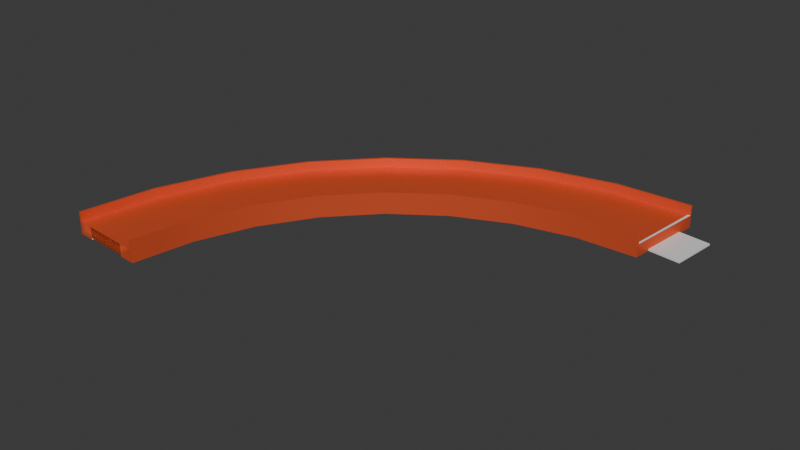 # Source: pista_lado_A.blend  (saved by Blender 4.2.66; exported with 4.5.12 LTS)
import bpy
from mathutils import Matrix  # noqa: F401  (used for matrix-valued properties, if any)

bpy.ops.wm.read_factory_settings(use_empty=True)
scene = bpy.context.scene
scene.name = 'Scene'

# ---- collections
col_collection = bpy.data.collections.new('Collection'); scene.collection.children.link(col_collection)

# ---- materials (node trees are filled in below, after node groups)
mat_material_003 = bpy.data.materials.new('Material.003')
mat_material_004 = bpy.data.materials.new('Material.004')

# ---- node groups
ng_smooth_by_angle = bpy.data.node_groups.new('Smooth by Angle', 'GeometryNodeTree')
_s = ng_smooth_by_angle.interface.new_socket(name='Mesh', in_out='OUTPUT', socket_type='NodeSocketGeometry')
_s = ng_smooth_by_angle.interface.new_socket(name='Mesh', in_out='INPUT', socket_type='NodeSocketGeometry')
_s = ng_smooth_by_angle.interface.new_socket(name='Angle', in_out='INPUT', socket_type='NodeSocketFloat')
_s.subtype = 'ANGLE'
_s.default_value = 0.5236
_s.min_value = 0.0
_s.max_value = 3.142
_s.description = 'Maximum face angle for smooth edges'
_s = ng_smooth_by_angle.interface.new_socket(name='Ignore Sharpness', in_out='INPUT', socket_type='NodeSocketBool')
_s.force_non_field = True
ng_smooth_by_angle.description = 'Set the sharpness of mesh edges based on the angle between the neighboring faces'
ng_smooth_by_angle.is_modifier = True
_N = ng_smooth_by_angle.nodes; _L = ng_smooth_by_angle.links
n0 = _N.new('GeometryNodeSetShadeSmooth'); n0.name = 'Set Shade Smooth'; n0.location = (120, -80)
n0.domain = 'EDGE'
n1 = _N.new('GeometryNodeSetShadeSmooth'); n1.name = 'Set Shade Smooth.001'; n1.location = (300, -80)
n2 = _N.new('NodeGroupOutput'); n2.name = 'Group Output'; n2.location = (480, -80)
n3 = _N.new('GeometryNodeInputMeshEdgeAngle'); n3.name = 'Edge Angle'; n3.location = (-440, -240)
n4 = _N.new('NodeGroupInput'); n4.name = 'Group Input'; n4.location = (-80, -80)
n5 = _N.new('GeometryNodeInputEdgeSmooth'); n5.name = 'Is Edge Smooth'; n5.location = (-260, -120)
n6 = _N.new('GeometryNodeInputShadeSmooth'); n6.name = 'Is Shade Smooth'; n6.location = (-440, -397)
n7 = _N.new('FunctionNodeCompare'); n7.name = 'Compare'; n7.location = (-260, -260)
n7.operation = 'LESS_EQUAL'
n7.inputs[6].default_value = (0.0, 0.0, 0.0, 0.0)
n7.inputs[7].default_value = (0.0, 0.0, 0.0, 0.0)
n8 = _N.new('FunctionNodeBooleanMath'); n8.name = 'Boolean Math.001'; n8.location = (-80, -260)
n9 = _N.new('NodeGroupInput'); n9.name = 'Group Input.001'; n9.location = (-440, -329)
n10 = _N.new('NodeGroupInput'); n10.name = 'Group Input.002'; n10.location = (-259, -189)
n11 = _N.new('FunctionNodeBooleanMath'); n11.name = 'Boolean Math'; n11.location = (-80, -149)
n11.operation = 'OR'
n12 = _N.new('FunctionNodeBooleanMath'); n12.name = 'Boolean Math.002'; n12.location = (-260, -380)
n12.operation = 'OR'
n13 = _N.new('NodeGroupInput'); n13.name = 'Group Input.003'; n13.location = (-440, -460)
_L.new(n3.outputs[0], n7.inputs[0])
_L.new(n1.outputs[0], n2.inputs[0])
_L.new(n9.outputs[1], n7.inputs[1])
_L.new(n7.outputs[0], n8.inputs[0])
_L.new(n4.outputs[0], n0.inputs[0])
_L.new(n0.outputs[0], n1.inputs[0])
_L.new(n8.outputs[0], n0.inputs[2])
_L.new(n10.outputs[2], n11.inputs[1])
_L.new(n5.outputs[0], n11.inputs[0])
_L.new(n11.outputs[0], n0.inputs[1])
_L.new(n13.outputs[2], n12.inputs[1])
_L.new(n6.outputs[0], n12.inputs[0])
_L.new(n12.outputs[0], n8.inputs[1])
n2.is_active_output = True

# ---- material node trees
mat_material_003.use_nodes = True; mat_material_003.node_tree.nodes.clear()
_N = mat_material_003.node_tree.nodes; _L = mat_material_003.node_tree.links
n0 = _N.new('ShaderNodeBsdfPrincipled'); n0.name = 'Principled BSDF'; n0.location = (-174, 306)
n0.inputs[0].default_value = (0.8003, 0.1099, 0.042, 1.0)
n0.inputs[1].default_value = 0.3114
n0.inputs[2].default_value = 0.3922
n0.inputs[3].default_value = 1.0
n1 = _N.new('ShaderNodeOutputMaterial'); n1.name = 'Material Output'; n1.location = (116, 306)
_L.new(n0.outputs[0], n1.inputs[0])
n1.is_active_output = True
mat_material_004.use_nodes = True; mat_material_004.node_tree.nodes.clear()
_N = mat_material_004.node_tree.nodes; _L = mat_material_004.node_tree.links
n0 = _N.new('ShaderNodeBsdfPrincipled'); n0.name = 'Principled BSDF.001'; n0.location = (-210, 426)
n1 = _N.new('ShaderNodeOutputMaterial'); n1.name = 'Material Output.001'; n1.location = (80, 426)
_L.new(n0.outputs[0], n1.inputs[0])
n1.is_active_output = True

# ---- world
world_world = bpy.data.worlds.new('World'); scene.world = world_world
world_world.use_nodes = True; world_world.node_tree.nodes.clear()
_N = world_world.node_tree.nodes; _L = world_world.node_tree.links
n0 = _N.new('ShaderNodeOutputWorld'); n0.name = 'World Output'; n0.location = (300, 300)
n1 = _N.new('ShaderNodeBackground'); n1.name = 'Background'; n1.location = (10, 300)
n1.inputs[0].default_value = (0.05088, 0.05088, 0.05088, 1.0)
_L.new(n1.outputs[0], n0.inputs[0])
n0.is_active_output = True
world_world.color = (0.05088, 0.05088, 0.05088)
world_world.sun_shadow_jitter_overblur = 0.0

# ---- meshes
me_circle_002 = bpy.data.meshes.new('Circle.002')
me_circle_002.from_pydata([(0.003707, -0.3317, 0.0), (0.06842, -0.3253, 0.0), (0.1306, -0.3065, 0.0), (0.188, -0.2758, 0.0), (0.2382, -0.2346, 0.0), (0.2795, -0.1843, 0.0), (0.3101, -0.127, 0.0), (0.329, -0.06474, 0.0), (0.3354, -2.604e-05, 0.0), (0.0, -0.4164, 0.0), (0.08123, -0.4084, 0.0), (0.1593, -0.3847, 0.0), (0.2313, -0.3462, 0.0), (0.2944, -0.2944, 0.0), (0.3462, -0.2313, 0.0), (0.3847, -0.1593, 0.0), (0.4084, -0.08123, 0.0), (0.4164, 1.798e-10, 0.0), (0.003707, -0.3317, 0.01351), (0.06842, -0.3253, 0.01351), (0.1306, -0.3065, 0.01351), (0.188, -0.2758, 0.01351), (0.2382, -0.2346, 0.01351), (0.2795, -0.1843, 0.01351), (0.3101, -0.127, 0.01351), (0.329, -0.06474, 0.01351), (0.3354, -2.604e-05, 0.01351), (0.0, -0.4164, 0.01351), (0.08123, -0.4084, 0.01351), (0.1593, -0.3847, 0.01351), (0.2313, -0.3462, 0.01351), (0.2944, -0.2944, 0.01351), (0.3462, -0.2313, 0.01351), (0.3847, -0.1593, 0.01351), (0.4084, -0.08123, 0.01351), (0.4164, 1.798e-10, 0.01351), (0.003508, -0.3297, 0.0), (0.06802, -0.3233, 0.0), (0.1299, -0.3046, 0.0), (0.1869, -0.2741, 0.0), (0.2368, -0.2331, 0.0), (0.2778, -0.1832, 0.0), (0.3083, -0.1262, 0.0), (0.327, -0.06434, 0.0), (0.3334, 0.0001734, 0.0), (0.0001995, -0.4184, 0.0), (0.08163, -0.4104, 0.0), (0.1601, -0.3866, 0.0), (0.2325, -0.3479, 0.0), (0.2959, -0.2959, 0.0), (0.3479, -0.2325, 0.0), (0.3866, -0.1601, 0.0), (0.4104, -0.08163, 0.0), (0.4184, -0.0001995, 0.0), (0.003508, -0.3297, 0.01351), (0.06802, -0.3233, 0.01351), (0.1299, -0.3046, 0.01351), (0.1869, -0.2741, 0.01351), (0.2368, -0.2331, 0.01351), (0.2778, -0.1832, 0.01351), (0.3083, -0.1262, 0.01351), (0.327, -0.06434, 0.01351), (0.3334, 0.0001734, 0.01351), (0.0001995, -0.4184, 0.01351), (0.08163, -0.4104, 0.01351), (0.1601, -0.3866, 0.01351), (0.2325, -0.3479, 0.01351), (0.2959, -0.2959, 0.01351), (0.3479, -0.2325, 0.01351), (0.3866, -0.1601, 0.01351), (0.4104, -0.08163, 0.01351), (0.4184, -0.0001995, 0.01351), (0.003707, -0.3317, 0.02374), (0.06842, -0.3253, 0.02374), (0.1306, -0.3065, 0.02374), (0.188, -0.2758, 0.02374), (0.2382, -0.2346, 0.02374), (0.2795, -0.1843, 0.02374), (0.3101, -0.127, 0.02374), (0.329, -0.06474, 0.02374), (0.3354, -2.604e-05, 0.02374), (0.0, -0.4164, 0.02374), (0.08123, -0.4084, 0.02374), (0.1593, -0.3847, 0.02374), (0.2313, -0.3462, 0.02374), (0.2944, -0.2944, 0.02374), (0.3462, -0.2313, 0.02374), (0.3847, -0.1593, 0.02374), (0.4084, -0.08123, 0.02374), (0.4164, 1.798e-10, 0.02374), (0.4184, -0.0001995, 0.02374), (0.327, -0.06434, 0.02374), (0.3334, 0.0001734, 0.02374), (0.3083, -0.1262, 0.02374), (0.2368, -0.2331, 0.02374), (0.2778, -0.1832, 0.02374), (0.003508, -0.3297, 0.02374), (0.06802, -0.3233, 0.02374), (0.1299, -0.3046, 0.02374), (0.1869, -0.2741, 0.02374), (0.0001995, -0.4184, 0.02374), (0.08163, -0.4104, 0.02374), (0.1601, -0.3866, 0.02374), (0.2325, -0.3479, 0.02374), (0.2959, -0.2959, 0.02374), (0.3479, -0.2325, 0.02374), (0.3866, -0.1601, 0.02374), (0.4104, -0.08163, 0.02374), (0.1364, -0.3221, 0.0), (0.1421, -0.3378, 0.0), (0.1479, -0.3534, 0.0), (0.1536, -0.369, 0.0), (0.2227, -0.3321, 0.0), (0.214, -0.3181, 0.0), (0.2053, -0.304, 0.0), (0.1967, -0.2899, 0.0), (0.2832, -0.2825, 0.0), (0.272, -0.2705, 0.0), (0.2607, -0.2585, 0.0), (0.2495, -0.2465, 0.0), (0.3329, -0.2219, 0.0), (0.3195, -0.2125, 0.0), (0.3062, -0.2031, 0.0), (0.2928, -0.1937, 0.0), (0.3698, -0.1529, 0.0), (0.3549, -0.1464, 0.0), (0.34, -0.1399, 0.0), (0.3251, -0.1334, 0.0), (0.3925, -0.07793, 0.0), (0.3766, -0.07463, 0.0), (0.3608, -0.07133, 0.0), (0.3449, -0.06804, 0.0), (0.3516, -2.083e-05, 0.0), (0.4002, -5.207e-06, 0.0), (0.0007414, -0.3995, 0.0), (0.001483, -0.3825, 0.0), (0.002224, -0.3656, 0.0), (0.002966, -0.3487, 0.0), (0.07867, -0.3918, 0.0), (0.07611, -0.3752, 0.0), (0.07354, -0.3586, 0.0), (0.07098, -0.342, 0.0), (0.1364, -0.3221, 0.01351), (0.1421, -0.3378, 0.01351), (0.1479, -0.3534, 0.01351), (0.1536, -0.369, 0.01351), (0.2227, -0.3321, 0.01351), (0.214, -0.3181, 0.01351), (0.2053, -0.304, 0.01351), (0.1967, -0.2899, 0.01351), (0.2832, -0.2825, 0.01351), (0.272, -0.2705, 0.01351), (0.2607, -0.2585, 0.01351), (0.2495, -0.2465, 0.01351), (0.3329, -0.2219, 0.01351), (0.3195, -0.2125, 0.01351), (0.3062, -0.2031, 0.01351), (0.2928, -0.1937, 0.01351), (0.3698, -0.1529, 0.01351), (0.3549, -0.1464, 0.01351), (0.34, -0.1399, 0.01351), (0.3251, -0.1334, 0.01351), (0.3925, -0.07793, 0.01351), (0.3766, -0.07463, 0.01351), (0.3608, -0.07133, 0.01351), (0.3449, -0.06804, 0.01351), (0.3516, -2.083e-05, 0.01351), (0.3678, -1.562e-05, 0.01351), (0.384, -1.041e-05, 0.01351), (0.4002, -5.207e-06, 0.01351), (0.0007414, -0.3995, 0.01351), (0.001483, -0.3825, 0.01351), (0.002224, -0.3656, 0.01351), (0.002966, -0.3487, 0.01351), (0.07867, -0.3918, 0.01351), (0.07611, -0.3752, 0.01351), (0.07354, -0.3586, 0.01351), (0.07098, -0.342, 0.01351), (0.3354, -2.604e-05, 0.001834), (0.4164, 1.798e-10, 0.001834), (0.003707, -0.3317, 0.001834), (0.0, -0.4164, 0.001834), (0.3479, -0.2325, 0.001834), (0.2959, -0.2959, 0.001834), (0.2778, -0.1832, 0.001834), (0.3083, -0.1262, 0.001834), (0.3866, -0.1601, 0.001834), (0.327, -0.06434, 0.001834), (0.4104, -0.08163, 0.001834), (0.3334, 0.0001734, 0.001834), (0.4184, -0.0001995, 0.001834), (0.003508, -0.3297, 0.001834), (0.06802, -0.3233, 0.001834), (0.08163, -0.4104, 0.001834), (0.0001995, -0.4184, 0.001834), (0.1299, -0.3046, 0.001834), (0.1601, -0.3866, 0.001834), (0.1869, -0.2741, 0.001834), (0.2325, -0.3479, 0.001834), (0.2368, -0.2331, 0.001834), (0.002966, -0.3487, 0.001834), (0.002224, -0.3656, 0.001834), (0.001483, -0.3825, 0.001834), (0.0007414, -0.3995, 0.001834), (0.4002, -5.207e-06, 0.001834), (0.384, -1.041e-05, 0.001834), (0.3678, -1.562e-05, 0.001834), (0.3516, -2.083e-05, 0.001834), (-0.03339, -0.398, 0.0), (-0.03264, -0.3811, 0.0), (-0.0319, -0.3642, 0.0), (-0.03116, -0.3472, 0.0), (-0.03116, -0.3472, 0.001834), (-0.0319, -0.3642, 0.001834), (-0.03264, -0.3811, 0.001834), (-0.03339, -0.398, 0.001834), (0.3322, -0.03213, 0.0), (0.4124, -0.04031, 0.0), (0.3322, -0.03213, 0.01351), (0.4124, -0.04031, 0.01351), (0.3302, -0.03184, 0.0), (0.4144, -0.0406, 0.0), (0.3302, -0.03184, 0.01351), (0.4144, -0.0406, 0.01351), (0.3322, -0.03213, 0.02374), (0.4124, -0.04031, 0.02374), (0.3302, -0.03184, 0.02374), (0.4144, -0.0406, 0.02374), (0.3483, -0.03377, 0.01351), (0.3643, -0.0354, 0.01351), (0.3803, -0.03704, 0.01351), (0.3964, -0.03867, 0.01351), (0.3483, -0.03377, 0.0), (0.3643, -0.0354, 0.0), (0.3803, -0.03704, 0.0), (0.3964, -0.03867, 0.0), (0.4144, -0.0406, 0.001834), (0.3302, -0.03184, 0.001834), (0.3968, -0.03397, 0.0), (0.3807, -0.03391, 0.0), (0.3645, -0.03384, 0.0), (0.3516, -2.083e-05, 0.01346), (0.3483, -0.03377, 0.01346), (0.3516, -2.083e-05, 0.001856), (0.3678, -1.562e-05, 0.001856), (0.384, -1.041e-05, 0.001856), (0.4002, -5.207e-06, 0.001856), (0.3483, -0.03377, 0.001856), (0.3643, -0.0354, 0.001856), (0.3803, -0.03704, 0.001856), (0.3964, -0.03867, 0.001856), (0.005942, -0.3315, 0.0), (0.002806, -0.4161, 0.0), (0.005942, -0.3315, 0.01351), (0.002806, -0.4161, 0.01351), (0.005736, -0.3295, 0.0), (0.003012, -0.4181, 0.0), (0.005736, -0.3295, 0.01351), (0.003012, -0.4181, 0.01351), (0.005942, -0.3315, 0.02374), (0.002806, -0.4161, 0.02374), (0.005736, -0.3295, 0.02374), (0.003012, -0.4181, 0.02374), (0.005315, -0.3484, 0.01351), (0.004688, -0.3653, 0.01351), (0.00406, -0.3823, 0.01351), (0.003433, -0.3992, 0.01351), (0.005315, -0.3484, 0.0), (0.004688, -0.3653, 0.0), (0.00406, -0.3823, 0.0), (0.003433, -0.3992, 0.0), (0.003012, -0.4181, 0.001834), (0.005736, -0.3295, 0.001834)], [(240, 233), (239, 234)], [(112, 12, 11, 111), (116, 13, 12, 112), (120, 14, 13, 116), (124, 15, 14, 120), (128, 16, 15, 124), (235, 217, 16, 128), (270, 252, 9, 134), (111, 11, 10, 138), (146, 145, 29, 30), (150, 146, 30, 31), (154, 150, 31, 32), (158, 154, 32, 33), (162, 158, 33, 34), (231, 162, 34, 219), (266, 170, 27, 254), (145, 174, 28, 29), (30, 29, 83, 84), (216, 7, 43, 220), (59, 58, 94, 95), (7, 6, 42, 43), (180, 18, 54, 191), (29, 28, 82, 83), (207, 178, 26, 166), (6, 5, 41, 42), (179, 35, 71, 190), (58, 57, 99, 94), (203, 181, 27, 170), (5, 4, 40, 41), (178, 8, 44, 189), (254, 27, 81, 260), (4, 3, 39, 40), (57, 56, 98, 99), (3, 2, 38, 39), (217, 17, 53, 221), (183, 182, 68, 67), (185, 184, 59, 60), (182, 186, 69, 68), (187, 185, 60, 61), (186, 188, 70, 69), (237, 187, 61, 222), (272, 191, 54, 257), (236, 190, 71, 223), (271, 193, 64, 258), (195, 192, 55, 56), (193, 196, 65, 64), (197, 195, 56, 57), (196, 198, 66, 65), (199, 197, 57, 58), (198, 183, 67, 66), (184, 199, 58, 59), (252, 10, 46, 256), (218, 26, 80, 224), (181, 9, 45, 194), (10, 11, 47, 46), (223, 71, 90, 227), (11, 12, 48, 47), (56, 55, 97, 98), (12, 13, 49, 48), (24, 25, 79, 78), (69, 70, 107, 106), (13, 14, 50, 49), (257, 54, 96, 261), (23, 24, 78, 77), (14, 15, 51, 50), (68, 69, 106, 105), (251, 0, 36, 255), (22, 23, 77, 76), (15, 16, 52, 51), (2, 1, 37, 38), (67, 68, 105, 104), (83, 82, 101, 102), (260, 81, 100, 262), (224, 80, 92, 226), (78, 79, 91, 93), (77, 78, 93, 95), (76, 77, 95, 94), (84, 83, 102, 103), (85, 84, 103, 104), (86, 85, 104, 105), (87, 86, 105, 106), (259, 73, 97, 261), (88, 87, 106, 107), (73, 74, 98, 97), (225, 88, 107, 227), (74, 75, 99, 98), (75, 76, 94, 99), (60, 59, 95, 93), (31, 30, 84, 85), (61, 60, 93, 91), (32, 31, 85, 86), (222, 61, 91, 226), (54, 18, 72, 96), (71, 35, 89, 90), (33, 32, 86, 87), (258, 64, 101, 262), (253, 19, 73, 259), (34, 33, 87, 88), (64, 65, 102, 101), (19, 20, 74, 73), (219, 34, 88, 225), (65, 66, 103, 102), (20, 21, 75, 74), (27, 63, 100, 81), (26, 62, 92, 80), (66, 67, 104, 103), (21, 22, 76, 75), (180, 200, 173, 18), (200, 201, 172, 173), (201, 202, 171, 172), (202, 203, 170, 171), (179, 204, 169, 35), (204, 205, 168, 169), (205, 206, 167, 168), (206, 207, 166, 167), (20, 19, 177, 142), (142, 177, 176, 143), (143, 176, 175, 144), (144, 175, 174, 145), (253, 18, 173, 263), (263, 173, 172, 264), (264, 172, 171, 265), (265, 171, 170, 266), (218, 25, 165, 228), (228, 165, 164, 229), (229, 164, 163, 230), (230, 163, 162, 231), (25, 24, 161, 165), (165, 161, 160, 164), (164, 160, 159, 163), (163, 159, 158, 162), (24, 23, 157, 161), (161, 157, 156, 160), (160, 156, 155, 159), (159, 155, 154, 158), (23, 22, 153, 157), (157, 153, 152, 156), (156, 152, 151, 155), (155, 151, 150, 154), (22, 21, 149, 153), (153, 149, 148, 152), (152, 148, 147, 151), (151, 147, 146, 150), (21, 20, 142, 149), (149, 142, 143, 148), (148, 143, 144, 147), (147, 144, 145, 146), (2, 108, 141, 1), (108, 109, 140, 141), (109, 110, 139, 140), (110, 111, 138, 139), (251, 267, 137, 0), (267, 268, 136, 137), (268, 269, 135, 136), (269, 270, 134, 135), (216, 232, 131, 7), (232, 233, 130, 131), (233, 234, 129, 130), (234, 235, 128, 129), (7, 131, 127, 6), (131, 130, 126, 127), (130, 129, 125, 126), (129, 128, 124, 125), (6, 127, 123, 5), (127, 126, 122, 123), (126, 125, 121, 122), (125, 124, 120, 121), (5, 123, 119, 4), (123, 122, 118, 119), (122, 121, 117, 118), (121, 120, 116, 117), (4, 119, 115, 3), (119, 118, 114, 115), (118, 117, 113, 114), (117, 116, 112, 113), (3, 115, 108, 2), (115, 114, 109, 108), (114, 113, 110, 109), (113, 112, 111, 110), (17, 133, 204, 179), (203, 202, 214, 215), (134, 203, 215, 208), (201, 200, 212, 213), (0, 137, 200, 180), (27, 181, 194, 63), (41, 40, 199, 184), (48, 49, 183, 198), (40, 39, 197, 199), (47, 48, 198, 196), (39, 38, 195, 197), (46, 47, 196, 193), (38, 37, 192, 195), (256, 46, 193, 271), (221, 53, 190, 236), (255, 36, 191, 272), (220, 43, 187, 237), (51, 52, 188, 186), (43, 42, 185, 187), (50, 51, 186, 182), (42, 41, 184, 185), (49, 50, 182, 183), (26, 178, 189, 62), (134, 9, 181, 203), (17, 179, 190, 53), (132, 8, 178, 207), (0, 180, 191, 36), (209, 208, 215, 214), (210, 209, 214, 213), (211, 210, 213, 212), (137, 136, 210, 211), (135, 134, 208, 209), (202, 201, 213, 214), (200, 137, 211, 212), (136, 135, 209, 210), (44, 220, 237, 189), (52, 221, 236, 188), (8, 132, 232, 216), (229, 230, 249, 248), (168, 245, 244, 167), (166, 228, 247, 243), (26, 218, 228, 166), (35, 219, 225, 89), (62, 222, 226, 92), (89, 225, 227, 90), (79, 224, 226, 91), (70, 223, 227, 107), (25, 218, 224, 79), (188, 236, 223, 70), (189, 237, 222, 62), (16, 217, 221, 52), (8, 216, 220, 44), (169, 231, 219, 35), (133, 17, 217, 235, 238), (238, 235, 250, 246, 133), (232, 132, 243, 247), (250, 235, 234, 233, 232, 247, 248, 249), (245, 246, 250, 249), (244, 245, 249, 248), (243, 244, 248, 247), (169, 246, 245, 168), (228, 229, 248, 247), (167, 244, 243, 166), (230, 231, 250, 249), (241, 242, 228, 229, 230, 231, 169, 168, 167, 166), (37, 255, 272, 192), (45, 256, 271, 194), (139, 138, 270, 269), (140, 139, 269, 268), (141, 140, 268, 267), (1, 141, 267, 251), (175, 265, 266, 174), (176, 264, 265, 175), (177, 263, 264, 176), (19, 253, 263, 177), (18, 253, 259, 72), (63, 258, 262, 100), (72, 259, 261, 96), (82, 260, 262, 101), (1, 251, 255, 37), (55, 257, 261, 97), (9, 252, 256, 45), (194, 271, 258, 63), (192, 272, 257, 55), (28, 254, 260, 82), (174, 266, 254, 28), (138, 10, 252, 270)])
me_circle_002.polygons.foreach_set('use_smooth', [True] * 265)
me_circle_002.polygons.foreach_set('material_index', [0, 0, 0, 0, 0, 0, 0, 0, 0, 0, 0, 0, 0, 0, 1, 0, 0, 0, 0, 0, 0, 0, 0, 0, 0, 0, 0, 0, 0, 0, 0, 0, 0, 0, 0, 0, 0, 0, 0, 0, 0, 0, 0, 0, 0, 0, 0, 0, 0, 0, 0, 0, 0, 0, 0, 0, 0, 0, 0, 0, 0, 0, 0, 0, 0, 0, 0, 0, 0, 0, 0, 0, 0, 0, 0, 0, 0, 0, 0, 0, 0, 0, 0, 0, 0, 0, 0, 0, 0, 0, 0, 0, 0, 0, 0, 0, 0, 0, 0, 0, 0, 0, 0, 0, 0, 0, 0, 0, 0, 0, 0, 0, 0, 0, 0, 0, 0, 0, 1, 1, 1, 1, 0, 0, 0, 0, 0, 0, 0, 0, 0, 0, 0, 0, 0, 0, 0, 0, 0, 0, 0, 0, 0, 0, 0, 0, 0, 0, 0, 0, 0, 0, 0, 0, 0, 0, 0, 0, 0, 0, 0, 0, 0, 0, 0, 0, 0, 0, 0, 0, 0, 0, 0, 0, 0, 0, 0, 0, 0, 1, 1, 1, 0, 0, 0, 0, 0, 0, 0, 0, 0, 0, 0, 0, 0, 0, 0, 0, 0, 0, 0, 0, 0, 0, 0, 1, 1, 1, 1, 1, 1, 1, 1, 0, 0, 0, 0, 0, 0, 0, 0, 0, 0, 0, 0, 0, 0, 0, 0, 0, 0, 0, 1, 1, 1, 1, 1, 1, 0, 0, 0, 0, 0, 0, 0, 0, 0, 0, 0, 0, 0, 0, 0, 0, 0, 0, 0, 0, 0, 0, 0, 0, 0, 0, 0])
_uv = me_circle_002.uv_layers.new(name='UVMap')
_uv.uv.foreach_set('vector', [0.0, 0.0, 0.0, 0.0, 0.0, 0.0, 0.0, 0.0, 0.0, 0.0, 0.0, 0.0, 0.0, 0.0, 0.0, 0.0, 0.0, 0.0, 0.0, 0.0, 0.0, 0.0, 0.0, 0.0, 0.0, 0.0, 0.0, 0.0, 0.0, 0.0, 0.0, 0.0, 0.0, 0.0, 0.0, 0.0, 0.0, 0.0, 0.0, 0.0, 0.0, 0.0, 0.0, 0.0, 0.0, 0.0, 0.0, 0.0, 0.0, 0.0, 0.0, 0.0, 0.0, 0.0, 0.0, 0.0, 0.0, 0.0, 0.0, 0.0, 0.0, 0.0, 0.0, 0.0, 0.0, 0.0, 0.0, 0.0, 0.0, 0.0, 0.0, 0.0, 0.0, 0.0, 0.0, 0.0, 0.0, 0.0, 0.0, 0.0, 0.0, 0.0, 0.0, 0.0, 0.0, 0.0, 0.0, 0.0, 0.0, 0.0, 0.0, 0.0, 0.0, 0.0, 0.0, 0.0, 0.0, 0.0, 0.0, 0.0, 0.0, 0.0, 0.0, 0.0, 0.0, 0.0, 0.0, 0.0, 0.0, 0.0, 0.0, 0.0, 0.0, 0.0, 0.0, 0.0, 0.0, 0.0, 0.0, 0.0, 0.0, 0.0, 0.0, 0.0, 0.0, 0.0, 0.0, 0.0, 0.0, 0.0, 0.0, 0.0, 0.0, 0.0, 0.0, 0.0, 0.0, 0.0, 0.0, 0.0, 0.0, 0.0, 0.0, 0.0, 0.0, 0.0, 0.0, 0.0, 0.0, 0.0, 0.0, 0.0, 0.0, 0.0, 0.0, 0.0, 0.0, 0.0, 0.0, 0.0, 0.0, 0.0, 0.0, 0.0, 0.0, 0.0, 0.0, 0.0, 0.0, 0.0, 0.0, 0.0, 0.0, 0.0, 0.0, 0.0, 0.0, 0.0, 0.0, 0.0, 0.0, 0.0, 0.0, 0.0, 0.0, 0.0, 0.0, 0.0, 0.0, 0.0, 0.0, 0.0, 0.0, 0.0, 0.0, 0.0, 0.0, 0.0, 0.0, 0.0, 0.0, 0.0, 0.0, 0.0, 0.0, 0.0, 0.0, 0.0, 0.0, 0.0, 0.0, 0.0, 0.0, 0.0, 0.0, 0.0, 0.0, 0.0, 0.0, 0.0, 0.0, 0.0, 0.0, 0.0, 0.0, 0.0, 0.0, 0.0, 0.0, 0.0, 0.0, 0.0, 0.0, 0.0, 0.0, 0.0, 0.0, 0.0, 0.0, 0.0, 0.0, 0.0, 0.0, 0.0, 0.0, 0.0, 0.0, 0.0, 0.0, 0.0, 0.0, 0.0, 0.0, 0.0, 0.0, 0.0, 0.0, 0.0, 0.0, 0.0, 0.0, 0.0, 0.0, 0.0, 0.0, 0.0, 0.0, 0.0, 0.0, 0.0, 0.0, 0.0, 0.0, 0.0, 0.0, 0.0, 0.0, 0.0, 0.0, 0.0, 0.0, 0.0, 0.0, 0.0, 0.0, 0.0, 0.0, 0.0, 0.0, 0.0, 0.0, 0.0, 0.0, 0.0, 0.0, 0.0, 0.0, 0.0, 0.0, 0.0, 0.0, 0.0, 0.0, 0.0, 0.0, 0.0, 0.0, 0.0, 0.0, 0.0, 0.0, 0.0, 0.0, 0.0, 0.0, 0.0, 0.0, 0.0, 0.0, 0.0, 0.0, 0.0, 0.0, 0.0, 0.0, 0.0, 0.0, 0.0, 0.0, 0.0, 0.0, 0.0, 0.0, 0.0, 0.0, 0.0, 0.0, 0.0, 0.0, 0.0, 0.0, 0.0, 0.0, 0.0, 0.0, 0.0, 0.0, 0.0, 0.0, 0.0, 0.0, 0.0, 0.0, 0.0, 0.0, 0.0, 0.0, 0.0, 0.0, 0.0, 0.0, 0.0, 0.0, 0.0, 0.0, 0.0, 0.0, 0.0, 0.0, 0.0, 0.0, 0.0, 0.0, 0.0, 0.0, 0.0, 0.0, 0.0, 0.0, 0.0, 0.0, 0.0, 0.0, 0.0, 0.0, 0.0, 0.0, 0.0, 0.0, 0.0, 0.0, 0.0, 0.0, 0.0, 0.0, 0.0, 0.0, 0.0, 0.0, 0.0, 0.0, 0.0, 0.0, 0.0, 0.0, 0.0, 0.0, 0.0, 0.0, 0.0, 0.0, 0.0, 0.0, 0.0, 0.0, 0.0, 0.0, 0.0, 0.0, 0.0, 0.0, 0.0, 0.0, 0.0, 0.0, 0.0, 0.0, 0.0, 0.0, 0.0, 0.0, 0.0, 0.0, 0.0, 0.0, 0.0, 0.0, 0.0, 0.0, 0.0, 0.0, 0.0, 0.0, 0.0, 0.0, 0.0, 0.0, 0.0, 0.0, 0.0, 0.0, 0.0, 0.0, 0.0, 0.0, 0.0, 0.0, 0.0, 0.0, 0.0, 0.0, 0.0, 0.0, 0.0, 0.0, 0.0, 0.0, 0.0, 0.0, 0.0, 0.0, 0.0, 0.0, 0.0, 0.0, 0.0, 0.0, 0.0, 0.0, 0.0, 0.0, 0.0, 0.0, 0.0, 0.0, 0.0, 0.0, 0.0, 0.0, 0.0, 0.0, 0.0, 0.0, 0.0, 0.0, 0.0, 0.0, 0.0, 0.0, 0.0, 0.0, 0.0, 0.0, 0.0, 0.0, 0.0, 0.0, 0.0, 0.0, 0.0, 0.0, 0.0, 0.0, 0.0, 0.0, 0.0, 0.0, 0.0, 0.0, 0.0, 0.0, 0.0, 0.0, 0.0, 0.0, 0.0, 0.0, 0.0, 0.0, 0.0, 0.0, 0.0, 0.0, 0.0, 0.0, 0.0, 0.0, 0.0, 0.0, 0.0, 0.0, 0.0, 0.0, 0.0, 0.0, 0.0, 0.0, 0.0, 0.0, 0.0, 0.0, 0.0, 0.0, 0.0, 0.0, 0.0, 0.0, 0.0, 0.0, 0.0, 0.0, 0.0, 0.0, 0.0, 0.0, 0.0, 0.0, 0.0, 0.0, 0.0, 0.0, 0.0, 0.0, 0.0, 0.0, 0.0, 0.0, 0.0, 0.0, 0.0, 0.0, 0.0, 0.0, 0.0, 0.0, 0.0, 0.0, 0.0, 0.0, 0.0, 0.0, 0.0, 0.0, 0.0, 0.0, 0.0, 0.0, 0.0, 0.0, 0.0, 0.0, 0.0, 0.0, 0.0, 0.0, 0.0, 0.0, 0.0, 0.0, 0.0, 0.0, 0.0, 0.0, 0.0, 0.0, 0.0, 0.0, 0.0, 0.0, 0.0, 0.0, 0.0, 0.0, 0.0, 0.0, 0.0, 0.0, 0.0, 0.0, 0.0, 0.0, 0.0, 0.0, 0.0, 0.0, 0.0, 0.0, 0.0, 0.0, 0.0, 0.0, 0.0, 0.0, 0.0, 0.0, 0.0, 0.0, 0.0, 0.0, 0.0, 0.0, 0.0, 0.0, 0.0, 0.0, 0.0, 0.0, 0.0, 0.0, 0.0, 0.0, 0.0, 0.0, 0.0, 0.0, 0.0, 0.0, 0.0, 0.0, 0.0, 0.0, 0.0, 0.0, 0.0, 0.0, 0.0, 0.0, 0.0, 0.0, 0.0, 0.0, 0.0, 0.0, 0.0, 0.0, 0.0, 0.0, 0.0, 0.0, 0.0, 0.0, 0.0, 0.0, 0.0, 0.0, 0.0, 0.0, 0.0, 0.0, 0.0, 0.0, 0.0, 0.0, 0.0, 0.0, 0.0, 0.0, 0.0, 0.0, 0.0, 0.0, 0.0, 0.0, 0.0, 0.0, 0.0, 0.0, 0.0, 0.0, 0.0, 0.0, 0.0, 0.0, 0.0, 0.0, 0.0, 0.0, 0.0, 0.0, 0.0, 0.0, 0.0, 0.0, 0.0, 0.0, 0.0, 0.0, 0.0, 0.0, 0.0, 0.0, 0.0, 0.0, 0.0, 0.0, 0.0, 0.0, 0.0, 0.0, 0.0, 0.0, 0.0, 0.0, 0.0, 0.0, 0.0, 0.0, 0.0, 0.0, 0.0, 0.0, 0.0, 0.0, 0.0, 0.0, 0.0, 0.0, 0.0, 0.0, 0.0, 0.0, 0.0, 0.0, 0.0, 0.0, 0.0, 0.0, 0.0, 0.0, 0.0, 0.0, 0.0, 0.0, 0.0, 0.0, 0.0, 0.0, 0.0, 0.0, 0.0, 0.0, 0.0, 0.0, 0.0, 0.0, 0.0, 0.0, 0.0, 0.0, 0.0, 0.0, 0.0, 0.0, 0.0, 0.0, 0.0, 0.0, 0.0, 0.0, 0.0, 0.0, 0.0, 0.0, 0.0, 0.0, 0.0, 0.0, 0.0, 0.0, 0.0, 0.0, 0.0, 0.0, 0.0, 0.0, 0.0, 0.0, 0.0, 0.0, 0.0, 0.0, 0.0, 0.0, 0.0, 0.0, 0.0, 0.0, 0.0, 0.0, 0.0, 0.0, 0.0, 0.0, 0.0, 0.0, 0.0, 0.0, 0.0, 0.0, 0.0, 0.0, 0.0, 0.0, 0.0, 0.0, 0.0, 0.0, 0.0, 0.0, 0.0, 0.0, 0.0, 0.0, 0.0, 0.0, 0.0, 0.0, 0.0, 0.0, 0.0, 0.0, 0.0, 0.0, 0.0, 0.0, 0.0, 0.0, 0.0, 0.0, 0.0, 0.0, 0.0, 0.0, 0.0, 0.0, 0.0, 0.0, 0.0, 0.0, 0.0, 0.0, 0.0, 0.0, 0.0, 0.0, 0.0, 0.0, 0.0, 0.0, 0.0, 0.0, 0.0, 0.0, 0.0, 0.0, 0.0, 0.0, 0.0, 0.0, 0.0, 0.0, 0.0, 0.0, 0.0, 0.0, 0.0, 0.0, 0.0, 0.0, 0.0, 0.0, 0.0, 0.0, 0.0, 0.0, 0.0, 0.0, 0.0, 0.0, 0.0, 0.0, 0.0, 0.0, 0.0, 0.0, 0.0, 0.0, 0.0, 0.0, 0.0, 0.0, 0.0, 0.0, 0.0, 0.0, 0.0, 0.0, 0.0, 0.0, 0.0, 0.0, 0.0, 0.0, 0.0, 0.0, 0.0, 0.0, 0.0, 0.0, 0.0, 0.0, 0.0, 0.0, 0.0, 0.0, 0.0, 0.0, 0.0, 0.0, 0.0, 0.0, 0.0, 0.0, 0.0, 0.0, 0.0, 0.0, 0.0, 0.0, 0.0, 0.0, 0.0, 0.0, 0.0, 0.0, 0.0, 0.0, 0.0, 0.0, 0.0, 0.0, 0.0, 0.0, 0.0, 0.0, 0.0, 0.0, 0.0, 0.0, 0.0, 0.0, 0.0, 0.0, 0.0, 0.0, 0.0, 0.0, 0.0, 0.0, 0.0, 0.0, 0.0, 0.0, 0.0, 0.0, 0.0, 0.0, 0.0, 0.0, 0.0, 0.0, 0.0, 0.0, 0.0, 0.0, 0.0, 0.0, 0.0, 0.0, 0.0, 0.0, 0.0, 0.0, 0.0, 0.0, 0.0, 0.0, 0.0, 0.0, 0.0, 0.0, 0.0, 0.0, 0.0, 0.0, 0.0, 0.0, 0.0, 0.0, 0.0, 0.0, 0.0, 0.0, 0.0, 0.0, 0.0, 0.0, 0.0, 0.0, 0.0, 0.0, 0.0, 0.0, 0.0, 0.0, 0.0, 0.0, 0.0, 0.0, 0.0, 0.0, 0.0, 0.0, 0.0, 0.0, 0.0, 0.0, 0.0, 0.0, 0.0, 0.0, 0.0, 0.0, 0.0, 0.0, 0.0, 0.0, 0.0, 0.0, 0.0, 0.0, 0.0, 0.0, 0.0, 0.0, 0.0, 0.0, 0.0, 0.0, 0.0, 0.0, 0.0, 0.0, 0.0, 0.0, 0.0, 0.0, 0.0, 0.0, 0.0, 0.0, 0.0, 0.0, 0.0, 0.0, 0.0, 0.0, 0.0, 0.0, 0.0, 0.0, 0.0, 0.0, 0.0, 0.0, 0.0, 0.0, 0.0, 0.0, 0.0, 0.0, 0.0, 0.0, 0.0, 0.0, 0.0, 0.0, 0.0, 0.0, 0.0, 0.0, 0.0, 0.0, 0.0, 0.0, 0.0, 0.0, 0.0, 0.0, 0.0, 0.0, 0.0, 0.0, 0.0, 0.0, 0.0, 0.0, 0.0, 0.0, 0.0, 0.0, 0.0, 0.0, 0.0, 0.0, 0.0, 0.0, 0.0, 0.0, 0.0, 0.0, 0.0, 0.0, 0.0, 0.0, 0.0, 0.0, 0.0, 0.0, 0.0, 0.0, 0.0, 0.0, 0.0, 0.0, 0.0, 0.0, 0.0, 0.0, 0.0, 0.0, 0.0, 0.0, 0.0, 0.0, 0.0, 0.0, 0.0, 0.0, 0.0, 0.0, 0.0, 0.0, 0.0, 0.0, 0.0, 0.0, 0.0, 0.0, 0.0, 0.0, 0.0, 0.0, 0.0, 0.0, 0.0, 0.0, 0.0, 0.0, 0.0, 0.0, 0.0, 0.0, 0.0, 0.0, 0.0, 0.0, 0.0, 0.0, 0.0, 0.0, 0.0, 0.0, 0.0, 0.0, 0.0, 0.0, 0.0, 0.0, 0.0, 0.0, 0.0, 0.0, 0.0, 0.0, 0.0, 0.0, 0.0, 0.0, 0.0, 0.0, 0.0, 0.0, 0.0, 0.0, 0.0, 0.0, 0.0, 0.0, 0.0, 0.0, 0.0, 0.0, 0.0, 0.0, 0.0, 0.0, 0.0, 0.0, 0.0, 0.0, 0.0, 0.0, 0.0, 0.0, 0.0, 0.0, 0.0, 0.0, 0.0, 0.0, 0.0, 0.0, 0.0, 0.0, 0.0, 0.0, 0.0, 0.0, 0.0, 0.0, 0.0, 0.0, 0.0, 0.0, 0.0, 0.0, 0.0, 0.0, 0.0, 0.0, 0.0, 0.0, 0.0, 0.0, 0.0, 0.0, 0.0, 0.0, 0.0, 0.0, 0.0, 0.0, 0.0, 0.0, 0.0, 0.0, 0.0, 0.0, 0.0, 0.0, 0.0, 0.0, 0.0, 0.0, 0.0, 0.0, 0.0, 0.0, 0.0, 0.0, 0.0, 0.0, 0.0, 0.0, 0.0, 0.0, 0.0, 0.0, 0.0, 0.0, 0.0, 0.0, 0.0, 0.0, 0.0, 0.0, 0.0, 0.0, 0.0, 0.0, 0.0, 0.0, 0.0, 0.0, 0.0, 0.0, 0.0, 0.0, 0.0, 0.0, 0.0, 0.0, 0.0, 0.0, 0.0, 0.0, 0.0, 0.0, 0.0, 0.0, 0.0, 0.0, 0.0, 0.0, 0.0, 0.0, 0.0, 0.0, 0.0, 0.0, 0.0, 0.0, 0.0, 0.0, 0.0, 0.0, 0.0, 0.0, 0.0, 0.0, 0.0, 0.0, 0.0, 0.0, 0.0, 0.0, 0.0, 0.0, 0.0, 0.0, 0.0, 0.0, 0.0, 0.0, 0.0, 0.0, 0.0, 0.0, 0.0, 0.0, 0.0, 0.0, 0.0, 0.0, 0.0, 0.0, 0.0, 0.0, 0.0, 0.0, 0.0, 0.0, 0.0, 0.0, 0.0, 0.0, 0.0, 0.0, 0.0, 0.0, 0.0, 0.0, 0.0, 0.0, 0.0, 0.0, 0.0, 0.0, 0.0, 0.0, 0.0, 0.0, 0.0, 0.0, 0.0, 0.0, 0.0, 0.0, 0.0, 0.0, 0.0, 0.0, 0.0, 0.0, 0.0, 0.0, 0.0, 0.0, 0.0, 0.0, 0.0, 0.0, 0.0, 0.0, 0.0, 0.0, 0.0, 0.0, 0.0, 0.0, 0.0, 0.0, 0.0, 0.0, 0.0, 0.0, 0.0, 0.0, 0.0, 0.0, 0.0, 0.0, 0.0, 0.0, 0.0, 0.0, 0.0, 0.0, 0.0, 0.0, 0.0, 0.0, 0.0, 0.0, 0.0, 0.0, 0.0, 0.0, 0.0, 0.0, 0.0, 0.0, 0.0, 0.0, 0.0, 0.0, 0.0, 0.0, 0.0, 0.0, 0.0, 0.0, 0.0, 0.0, 0.0, 0.0, 0.0, 0.0, 0.0, 0.0, 0.0, 0.0, 0.0, 0.0, 0.0, 0.0, 0.0, 0.0, 0.0, 0.0, 0.0, 0.0, 0.0, 0.0, 0.0, 0.0, 0.0, 0.0, 0.0, 0.0, 0.0, 0.0, 0.0, 0.0, 0.0, 0.0, 0.0, 0.0, 0.0, 0.0, 0.0, 0.0, 0.0, 0.0, 0.0, 0.0, 0.0, 0.0, 0.0, 0.0, 0.0, 0.0, 0.0, 0.0, 0.0, 0.0, 0.0, 0.0, 0.0, 0.0, 0.0, 0.0, 0.0, 0.0, 0.0, 0.0, 0.0, 0.0, 0.0, 0.0, 0.0, 0.0, 0.0, 0.0, 0.0, 0.0, 0.0, 0.0, 0.0, 0.0, 0.0, 0.0, 0.0, 0.0, 0.0, 0.0, 0.0, 0.0, 0.0, 0.0, 0.0, 0.0, 0.0, 0.0, 0.0, 0.0, 0.0, 0.0, 0.0, 0.0, 0.0, 0.0, 0.0, 0.0, 0.0, 0.0, 0.0, 0.0, 0.0, 0.0, 0.0, 0.0, 0.0, 0.0, 0.0, 0.0, 0.0, 0.0, 0.0, 0.0, 0.0, 0.0, 0.0, 0.0, 0.0, 0.0, 0.0, 0.0, 0.0, 0.0, 0.0, 0.0, 0.0, 0.0, 0.0, 0.0, 0.0, 0.0, 0.0, 0.0, 0.0, 0.0, 0.0, 0.0, 0.0, 0.0, 0.0, 0.0, 0.0, 0.0, 0.0, 0.0, 0.0, 0.0, 0.0, 0.0, 0.0, 0.0, 0.0, 0.0, 0.0, 0.0, 0.0, 0.0, 0.0, 0.0, 0.0, 0.0, 0.0, 0.0, 0.0, 0.0, 0.0, 0.0, 0.0, 0.0, 0.0, 0.0, 0.0, 0.0, 0.0, 0.0, 0.0, 0.0, 0.0, 0.0, 0.0, 0.0, 0.0, 0.0, 0.0, 0.0, 0.0, 0.0, 0.0, 0.0, 0.0, 0.0, 0.0, 0.0, 0.0, 0.0, 0.0, 0.0, 0.0, 0.0, 0.0, 0.0, 0.0, 0.0, 0.0, 0.0, 0.0, 0.0, 0.0, 0.0, 0.0, 0.0, 0.0, 0.0, 0.0, 0.0, 0.0, 0.0, 0.0, 0.0, 0.0, 0.0, 0.0, 0.0, 0.0, 0.0, 0.0, 0.0, 0.0, 0.0, 0.0, 0.0, 0.0, 0.0, 0.0, 0.0, 0.0, 0.0, 0.0, 0.0, 0.0, 0.0, 0.0, 0.0, 0.0, 0.0, 0.0, 0.0, 0.0, 0.0, 0.0, 0.0, 0.0, 0.0, 0.0, 0.0, 0.0, 0.0, 0.0, 0.0, 0.0, 0.0, 0.0, 0.0, 0.0, 0.0, 0.0, 0.0, 0.0, 0.0, 0.0, 0.0, 0.0, 0.0, 0.0, 0.0, 0.0, 0.0, 0.0, 0.0, 0.0, 0.0, 0.0, 0.0, 0.0, 0.0, 0.0, 0.0, 0.0, 0.0, 0.0, 0.0, 0.0, 0.0, 0.0, 0.0, 0.0, 0.0, 0.0, 0.0, 0.0, 0.0, 0.0, 0.0, 0.0, 0.0, 0.0, 0.0, 0.0, 0.0, 0.0, 0.0, 0.0, 0.0, 0.0, 0.0, 0.0, 0.0, 0.0, 0.0, 0.0, 0.0, 0.0, 0.0, 0.0, 0.0, 0.0, 0.0, 0.0, 0.0, 0.0, 0.0, 0.0, 0.0, 0.0, 0.0, 0.0, 0.0, 0.0, 0.0, 0.0, 0.0, 0.0, 0.0, 0.0, 0.0, 0.0, 0.0, 0.0, 0.0, 0.0, 0.0, 0.0, 0.0, 0.0, 0.0, 0.0, 0.0, 0.0, 0.0, 0.0, 0.0, 0.0, 0.0, 0.0, 0.0, 0.0, 0.0, 0.0, 0.0, 0.0, 0.0, 0.0, 0.0, 0.0, 0.0, 0.0, 0.0, 0.0, 0.0, 0.0, 0.0, 0.0, 0.0, 0.0, 0.0, 0.0, 0.0, 0.0, 0.0, 0.0, 0.0, 0.0, 0.0, 0.0, 0.0, 0.0, 0.0, 0.0, 0.0, 0.0, 0.0, 0.0, 0.0, 0.0, 0.0, 0.0, 0.0, 0.0, 0.0, 0.0, 0.0, 0.0, 0.0, 0.0, 0.0, 0.0, 0.0, 0.0, 0.0, 0.0, 0.0, 0.0, 0.0, 0.0, 0.0, 0.0, 0.0, 0.0, 0.0, 0.0, 0.0, 0.0, 0.0, 0.0, 0.0, 0.0, 0.0, 0.0, 0.0, 0.0, 0.0, 0.0, 0.0, 0.0, 0.0, 0.0, 0.0, 0.0, 0.0, 0.0, 0.0, 0.0, 0.0, 0.0, 0.0, 0.0, 0.0, 0.0, 0.0, 0.0, 0.0, 0.0, 0.0, 0.0, 0.0, 0.0, 0.0, 0.0, 0.0, 0.0, 0.0, 0.0, 0.0, 0.0, 0.0, 0.0, 0.0, 0.0, 0.0, 0.0, 0.0, 0.0, 0.0, 0.0, 0.0, 0.0, 0.0, 0.0, 0.0, 0.0, 0.0, 0.0, 0.0, 0.0, 0.0, 0.0, 0.0, 0.0, 0.0, 0.0, 0.0, 0.0, 0.0, 0.0, 0.0, 0.0, 0.0, 0.0, 0.0, 0.0, 0.0, 0.0, 0.0, 0.0, 0.0, 0.0, 0.0, 0.0, 0.0, 0.0, 0.0, 0.0, 0.0, 0.0, 0.0, 0.0, 0.0, 0.0, 0.0, 0.0, 0.0, 0.0, 0.0, 0.0, 0.0, 0.0, 0.0, 0.0, 0.0, 0.0, 0.0, 0.0, 0.0, 0.0, 0.0, 0.0, 0.0, 0.0, 0.0, 0.0, 0.0, 0.0, 0.0, 0.0, 0.0, 0.0, 0.0, 0.0, 0.0, 0.0, 0.0, 0.0, 0.0, 0.0, 0.0, 0.0, 0.0, 0.0, 0.0, 0.0, 0.0, 0.0, 0.0, 0.0, 0.0, 0.0, 0.0, 0.0, 0.0, 0.0, 0.0, 0.0, 0.0, 0.0, 0.0, 0.0, 0.0, 0.0, 0.0, 0.0, 0.0, 0.0, 0.0, 0.0, 0.0, 0.0, 0.0, 0.0, 0.0, 0.0, 0.0, 0.0, 0.0, 0.0, 0.0, 0.0, 0.0, 0.0, 0.0, 0.0, 0.0, 0.0, 0.0, 0.0, 0.0, 0.0, 0.0, 0.0, 0.0, 0.0, 0.0, 0.0, 0.0, 0.0, 0.0, 0.0])
me_circle_002.materials.append(mat_material_003)
me_circle_002.materials.append(mat_material_004)
me_circle_002.update()

# ---- objects
ob_pista_curva_lado_a = bpy.data.objects.new('Pista Curva lado A', me_circle_002)

# ---- transforms, parenting, visibility, modifiers, constraints
ob_pista_curva_lado_a.location = (0.1854, 0.3713, -2.022e-06)
ob_pista_curva_lado_a.rotation_euler = (0.0, -0.0, 3.074)
_m = ob_pista_curva_lado_a.modifiers.new('Smooth by Angle', 'NODES')
_m.node_group = ng_smooth_by_angle
_m.use_pin_to_last = True
_m.show_group_selector = False

# ---- collection membership
col_collection.objects.link(ob_pista_curva_lado_a)

# ---- scene / render settings (as saved in the file)
scene.frame_start = 1; scene.frame_end = 250; scene.frame_set(1)
scene.render.engine = 'BLENDER_EEVEE_NEXT'
bpy.context.view_layer.update()

# ---- added for rendering (the .blend has no active camera and no usable light): camera, sun
cam_auto = bpy.data.cameras.new('AutoCamera')
cam_auto.lens = 50.0
cam_auto.sensor_width = 36.0
cam_auto.clip_end = 1000.0
ob_auto_camera = bpy.data.objects.new('AutoCamera', cam_auto)
scene.collection.objects.link(ob_auto_camera)
ob_auto_camera.location = (0.614891, -0.135895, 0.497779)
ob_auto_camera.rotation_euler = (1.09748, -7.21219e-08, 0.694738)
scene.camera = ob_auto_camera
light_auto_sun = bpy.data.lights.new('AutoSun', 'SUN')
light_auto_sun.energy = 3.0
light_auto_sun.angle = 0.0523599
ob_auto_sun = bpy.data.objects.new('AutoSun', light_auto_sun)
scene.collection.objects.link(ob_auto_sun)
ob_auto_sun.rotation_euler = (0.872665, 0.174533, 0.523599)
bpy.context.view_layer.update()
